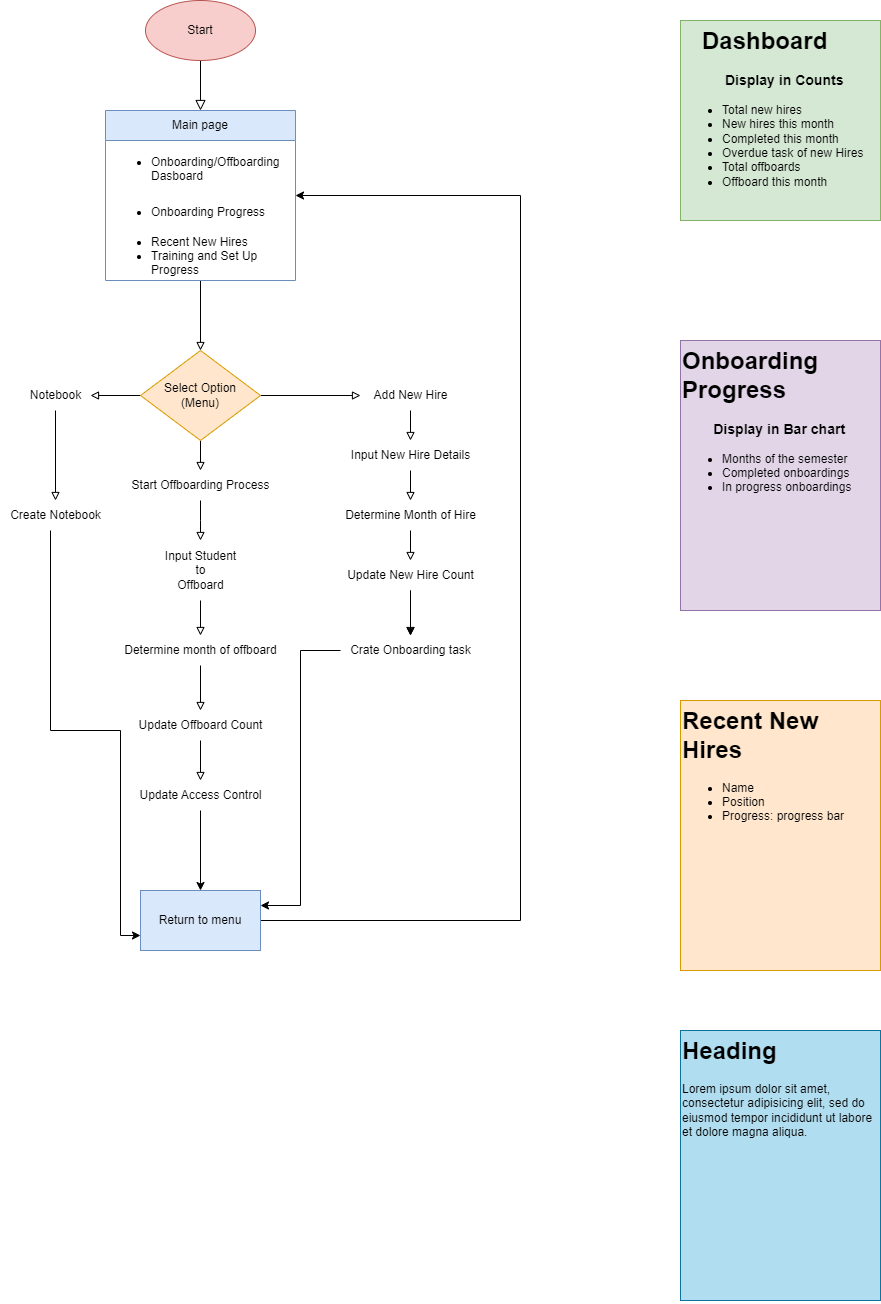

The diagram above was exported from draw.io. Its source (the exported page's mxGraphModel, read from the mxfile embedded in the PNG):
<mxGraphModel dx="1434" dy="778" grid="1" gridSize="10" guides="1" tooltips="1" connect="1" arrows="1" fold="1" page="1" pageScale="1" pageWidth="827" pageHeight="1169" math="0" shadow="0">
  <root>
    <mxCell id="WIyWlLk6GJQsqaUBKTNV-0" />
    <mxCell id="WIyWlLk6GJQsqaUBKTNV-1" parent="WIyWlLk6GJQsqaUBKTNV-0" />
    <mxCell id="WIyWlLk6GJQsqaUBKTNV-2" value="" style="rounded=0;html=1;jettySize=auto;orthogonalLoop=1;fontSize=11;endArrow=block;endFill=0;endSize=8;strokeWidth=1;shadow=0;labelBackgroundColor=none;edgeStyle=orthogonalEdgeStyle;" parent="WIyWlLk6GJQsqaUBKTNV-1" edge="1">
      <mxGeometry relative="1" as="geometry">
        <mxPoint x="280" y="90" as="sourcePoint" />
        <mxPoint x="280" y="140" as="targetPoint" />
      </mxGeometry>
    </mxCell>
    <mxCell id="ICoxlAnfICVWIXqcLxvI-0" value="Start" style="ellipse;whiteSpace=wrap;html=1;fillColor=#f8cecc;strokeColor=#b85450;" vertex="1" parent="WIyWlLk6GJQsqaUBKTNV-1">
      <mxGeometry x="225" y="30" width="110" height="60" as="geometry" />
    </mxCell>
    <mxCell id="ICoxlAnfICVWIXqcLxvI-2" value="&lt;h1 style=&quot;margin-top: 0px;&quot;&gt;&amp;nbsp; &amp;nbsp;Dashboard&lt;/h1&gt;&lt;h3&gt;&amp;nbsp; &amp;nbsp; &amp;nbsp; &amp;nbsp; &amp;nbsp; &amp;nbsp;Display in Counts&lt;/h3&gt;&lt;p&gt;&lt;/p&gt;&lt;ul&gt;&lt;li&gt;Total new hires&amp;nbsp;&lt;/li&gt;&lt;li&gt;New hires this month&lt;/li&gt;&lt;li&gt;Completed this month&lt;/li&gt;&lt;li&gt;Overdue task of new Hires&amp;nbsp;&lt;/li&gt;&lt;li&gt;Total offboards&amp;nbsp;&lt;/li&gt;&lt;li&gt;Offboard this month&lt;/li&gt;&lt;/ul&gt;&lt;p&gt;&lt;/p&gt;" style="text;html=1;whiteSpace=wrap;overflow=hidden;rounded=0;fillColor=#d5e8d4;strokeColor=#82b366;" vertex="1" parent="WIyWlLk6GJQsqaUBKTNV-1">
      <mxGeometry x="760" y="50" width="200" height="200" as="geometry" />
    </mxCell>
    <mxCell id="ICoxlAnfICVWIXqcLxvI-20" value="" style="edgeStyle=orthogonalEdgeStyle;rounded=0;orthogonalLoop=1;jettySize=auto;html=1;endArrow=block;endFill=0;" edge="1" parent="WIyWlLk6GJQsqaUBKTNV-1" source="ICoxlAnfICVWIXqcLxvI-12" target="ICoxlAnfICVWIXqcLxvI-16">
      <mxGeometry relative="1" as="geometry" />
    </mxCell>
    <mxCell id="ICoxlAnfICVWIXqcLxvI-12" value="Main page" style="swimlane;fontStyle=0;childLayout=stackLayout;horizontal=1;startSize=30;horizontalStack=0;resizeParent=1;resizeParentMax=0;resizeLast=0;collapsible=1;marginBottom=0;whiteSpace=wrap;html=1;fillColor=#dae8fc;strokeColor=#6c8ebf;" vertex="1" parent="WIyWlLk6GJQsqaUBKTNV-1">
      <mxGeometry x="185" y="140" width="190" height="170" as="geometry">
        <mxRectangle x="185" y="140" width="100" height="30" as="alternateBounds" />
      </mxGeometry>
    </mxCell>
    <mxCell id="ICoxlAnfICVWIXqcLxvI-13" value="&lt;ul&gt;&lt;li&gt;Onboarding/Offboarding Dasboard&lt;/li&gt;&lt;/ul&gt;" style="text;align=left;verticalAlign=middle;spacingLeft=4;spacingRight=4;overflow=hidden;points=[[0,0.5],[1,0.5]];portConstraint=eastwest;rotatable=0;whiteSpace=wrap;html=1;" vertex="1" parent="ICoxlAnfICVWIXqcLxvI-12">
      <mxGeometry y="30" width="190" height="50" as="geometry" />
    </mxCell>
    <mxCell id="ICoxlAnfICVWIXqcLxvI-14" value="&lt;ul&gt;&lt;li&gt;Onboarding Progress&lt;/li&gt;&lt;/ul&gt;" style="text;strokeColor=none;fillColor=none;align=left;verticalAlign=middle;spacingLeft=4;spacingRight=4;overflow=hidden;points=[[0,0.5],[1,0.5]];portConstraint=eastwest;rotatable=0;whiteSpace=wrap;html=1;" vertex="1" parent="ICoxlAnfICVWIXqcLxvI-12">
      <mxGeometry y="80" width="190" height="30" as="geometry" />
    </mxCell>
    <mxCell id="ICoxlAnfICVWIXqcLxvI-15" value="&lt;ul&gt;&lt;li&gt;Recent New Hires&lt;/li&gt;&lt;li&gt;Training and Set Up Progress&amp;nbsp;&lt;/li&gt;&lt;/ul&gt;" style="text;strokeColor=none;fillColor=none;align=left;verticalAlign=middle;spacingLeft=4;spacingRight=4;overflow=hidden;points=[[0,0.5],[1,0.5]];portConstraint=eastwest;rotatable=0;whiteSpace=wrap;html=1;" vertex="1" parent="ICoxlAnfICVWIXqcLxvI-12">
      <mxGeometry y="110" width="190" height="60" as="geometry" />
    </mxCell>
    <mxCell id="ICoxlAnfICVWIXqcLxvI-22" value="" style="edgeStyle=orthogonalEdgeStyle;rounded=0;orthogonalLoop=1;jettySize=auto;html=1;endArrow=block;endFill=0;" edge="1" parent="WIyWlLk6GJQsqaUBKTNV-1" source="ICoxlAnfICVWIXqcLxvI-16" target="ICoxlAnfICVWIXqcLxvI-21">
      <mxGeometry relative="1" as="geometry" />
    </mxCell>
    <mxCell id="ICoxlAnfICVWIXqcLxvI-34" value="" style="edgeStyle=orthogonalEdgeStyle;rounded=0;orthogonalLoop=1;jettySize=auto;html=1;endArrow=block;endFill=0;" edge="1" parent="WIyWlLk6GJQsqaUBKTNV-1" source="ICoxlAnfICVWIXqcLxvI-16" target="ICoxlAnfICVWIXqcLxvI-33">
      <mxGeometry relative="1" as="geometry" />
    </mxCell>
    <mxCell id="ICoxlAnfICVWIXqcLxvI-49" value="" style="edgeStyle=orthogonalEdgeStyle;rounded=0;orthogonalLoop=1;jettySize=auto;html=1;endArrow=block;endFill=0;" edge="1" parent="WIyWlLk6GJQsqaUBKTNV-1" source="ICoxlAnfICVWIXqcLxvI-16" target="ICoxlAnfICVWIXqcLxvI-44">
      <mxGeometry relative="1" as="geometry" />
    </mxCell>
    <mxCell id="ICoxlAnfICVWIXqcLxvI-16" value="Select Option&lt;div&gt;(Menu)&lt;/div&gt;" style="rhombus;whiteSpace=wrap;html=1;fillColor=#ffe6cc;strokeColor=#d79b00;" vertex="1" parent="WIyWlLk6GJQsqaUBKTNV-1">
      <mxGeometry x="220" y="380" width="120" height="90" as="geometry" />
    </mxCell>
    <mxCell id="ICoxlAnfICVWIXqcLxvI-25" value="" style="edgeStyle=orthogonalEdgeStyle;rounded=0;orthogonalLoop=1;jettySize=auto;html=1;endArrow=block;endFill=0;" edge="1" parent="WIyWlLk6GJQsqaUBKTNV-1" source="ICoxlAnfICVWIXqcLxvI-21" target="ICoxlAnfICVWIXqcLxvI-24">
      <mxGeometry relative="1" as="geometry" />
    </mxCell>
    <mxCell id="ICoxlAnfICVWIXqcLxvI-21" value="Add New Hire" style="text;html=1;align=center;verticalAlign=middle;resizable=0;points=[];autosize=1;strokeColor=none;fillColor=none;" vertex="1" parent="WIyWlLk6GJQsqaUBKTNV-1">
      <mxGeometry x="440" y="410" width="100" height="30" as="geometry" />
    </mxCell>
    <mxCell id="ICoxlAnfICVWIXqcLxvI-27" value="" style="edgeStyle=orthogonalEdgeStyle;rounded=0;orthogonalLoop=1;jettySize=auto;html=1;endArrow=block;endFill=0;" edge="1" parent="WIyWlLk6GJQsqaUBKTNV-1" source="ICoxlAnfICVWIXqcLxvI-24" target="ICoxlAnfICVWIXqcLxvI-26">
      <mxGeometry relative="1" as="geometry" />
    </mxCell>
    <mxCell id="ICoxlAnfICVWIXqcLxvI-24" value="Input New Hire Details" style="text;html=1;align=center;verticalAlign=middle;resizable=0;points=[];autosize=1;strokeColor=none;fillColor=none;" vertex="1" parent="WIyWlLk6GJQsqaUBKTNV-1">
      <mxGeometry x="420" y="470" width="140" height="30" as="geometry" />
    </mxCell>
    <mxCell id="ICoxlAnfICVWIXqcLxvI-29" value="" style="edgeStyle=orthogonalEdgeStyle;rounded=0;orthogonalLoop=1;jettySize=auto;html=1;endArrow=block;endFill=0;" edge="1" parent="WIyWlLk6GJQsqaUBKTNV-1" source="ICoxlAnfICVWIXqcLxvI-26" target="ICoxlAnfICVWIXqcLxvI-28">
      <mxGeometry relative="1" as="geometry" />
    </mxCell>
    <mxCell id="ICoxlAnfICVWIXqcLxvI-26" value="Determine Month of Hire" style="text;html=1;align=center;verticalAlign=middle;resizable=0;points=[];autosize=1;strokeColor=none;fillColor=none;" vertex="1" parent="WIyWlLk6GJQsqaUBKTNV-1">
      <mxGeometry x="415" y="530" width="150" height="30" as="geometry" />
    </mxCell>
    <mxCell id="ICoxlAnfICVWIXqcLxvI-31" value="" style="edgeStyle=orthogonalEdgeStyle;rounded=0;orthogonalLoop=1;jettySize=auto;html=1;" edge="1" parent="WIyWlLk6GJQsqaUBKTNV-1" source="ICoxlAnfICVWIXqcLxvI-28" target="ICoxlAnfICVWIXqcLxvI-30">
      <mxGeometry relative="1" as="geometry" />
    </mxCell>
    <mxCell id="ICoxlAnfICVWIXqcLxvI-32" value="" style="edgeStyle=orthogonalEdgeStyle;rounded=0;orthogonalLoop=1;jettySize=auto;html=1;endArrow=block;endFill=0;" edge="1" parent="WIyWlLk6GJQsqaUBKTNV-1" source="ICoxlAnfICVWIXqcLxvI-28" target="ICoxlAnfICVWIXqcLxvI-30">
      <mxGeometry relative="1" as="geometry" />
    </mxCell>
    <mxCell id="ICoxlAnfICVWIXqcLxvI-28" value="Update New Hire Count" style="text;html=1;align=center;verticalAlign=middle;resizable=0;points=[];autosize=1;strokeColor=none;fillColor=none;" vertex="1" parent="WIyWlLk6GJQsqaUBKTNV-1">
      <mxGeometry x="415" y="590" width="150" height="30" as="geometry" />
    </mxCell>
    <mxCell id="ICoxlAnfICVWIXqcLxvI-57" style="edgeStyle=orthogonalEdgeStyle;rounded=0;orthogonalLoop=1;jettySize=auto;html=1;entryX=1;entryY=0.25;entryDx=0;entryDy=0;" edge="1" parent="WIyWlLk6GJQsqaUBKTNV-1" source="ICoxlAnfICVWIXqcLxvI-30" target="ICoxlAnfICVWIXqcLxvI-51">
      <mxGeometry relative="1" as="geometry" />
    </mxCell>
    <mxCell id="ICoxlAnfICVWIXqcLxvI-30" value="Crate Onboarding task" style="text;html=1;align=center;verticalAlign=middle;resizable=0;points=[];autosize=1;strokeColor=none;fillColor=none;" vertex="1" parent="WIyWlLk6GJQsqaUBKTNV-1">
      <mxGeometry x="420" y="665" width="140" height="30" as="geometry" />
    </mxCell>
    <mxCell id="ICoxlAnfICVWIXqcLxvI-36" value="" style="edgeStyle=orthogonalEdgeStyle;rounded=0;orthogonalLoop=1;jettySize=auto;html=1;endArrow=block;endFill=0;" edge="1" parent="WIyWlLk6GJQsqaUBKTNV-1" source="ICoxlAnfICVWIXqcLxvI-33">
      <mxGeometry relative="1" as="geometry">
        <mxPoint x="280" y="570" as="targetPoint" />
      </mxGeometry>
    </mxCell>
    <mxCell id="ICoxlAnfICVWIXqcLxvI-33" value="Start Offboarding Process" style="text;html=1;align=center;verticalAlign=middle;resizable=0;points=[];autosize=1;strokeColor=none;fillColor=none;" vertex="1" parent="WIyWlLk6GJQsqaUBKTNV-1">
      <mxGeometry x="200" y="500" width="160" height="30" as="geometry" />
    </mxCell>
    <mxCell id="ICoxlAnfICVWIXqcLxvI-39" value="" style="edgeStyle=orthogonalEdgeStyle;rounded=0;orthogonalLoop=1;jettySize=auto;html=1;endArrow=block;endFill=0;" edge="1" parent="WIyWlLk6GJQsqaUBKTNV-1" source="ICoxlAnfICVWIXqcLxvI-37" target="ICoxlAnfICVWIXqcLxvI-38">
      <mxGeometry relative="1" as="geometry" />
    </mxCell>
    <mxCell id="ICoxlAnfICVWIXqcLxvI-37" value="Input Student&lt;div&gt;to&lt;/div&gt;&lt;div&gt;Offboard&lt;/div&gt;" style="text;html=1;align=center;verticalAlign=middle;resizable=0;points=[];autosize=1;strokeColor=none;fillColor=none;" vertex="1" parent="WIyWlLk6GJQsqaUBKTNV-1">
      <mxGeometry x="235" y="570" width="90" height="60" as="geometry" />
    </mxCell>
    <mxCell id="ICoxlAnfICVWIXqcLxvI-41" value="" style="edgeStyle=orthogonalEdgeStyle;rounded=0;orthogonalLoop=1;jettySize=auto;html=1;endArrow=block;endFill=0;" edge="1" parent="WIyWlLk6GJQsqaUBKTNV-1" source="ICoxlAnfICVWIXqcLxvI-38" target="ICoxlAnfICVWIXqcLxvI-40">
      <mxGeometry relative="1" as="geometry" />
    </mxCell>
    <mxCell id="ICoxlAnfICVWIXqcLxvI-38" value="Determine month of offboard" style="text;html=1;align=center;verticalAlign=middle;resizable=0;points=[];autosize=1;strokeColor=none;fillColor=none;" vertex="1" parent="WIyWlLk6GJQsqaUBKTNV-1">
      <mxGeometry x="190" y="665" width="180" height="30" as="geometry" />
    </mxCell>
    <mxCell id="ICoxlAnfICVWIXqcLxvI-43" value="" style="edgeStyle=orthogonalEdgeStyle;rounded=0;orthogonalLoop=1;jettySize=auto;html=1;endArrow=block;endFill=0;" edge="1" parent="WIyWlLk6GJQsqaUBKTNV-1" source="ICoxlAnfICVWIXqcLxvI-40" target="ICoxlAnfICVWIXqcLxvI-42">
      <mxGeometry relative="1" as="geometry" />
    </mxCell>
    <mxCell id="ICoxlAnfICVWIXqcLxvI-40" value="Update Offboard Count" style="text;html=1;align=center;verticalAlign=middle;resizable=0;points=[];autosize=1;strokeColor=none;fillColor=none;" vertex="1" parent="WIyWlLk6GJQsqaUBKTNV-1">
      <mxGeometry x="205" y="740" width="150" height="30" as="geometry" />
    </mxCell>
    <mxCell id="ICoxlAnfICVWIXqcLxvI-53" value="" style="edgeStyle=orthogonalEdgeStyle;rounded=0;orthogonalLoop=1;jettySize=auto;html=1;" edge="1" parent="WIyWlLk6GJQsqaUBKTNV-1" source="ICoxlAnfICVWIXqcLxvI-42" target="ICoxlAnfICVWIXqcLxvI-51">
      <mxGeometry relative="1" as="geometry" />
    </mxCell>
    <mxCell id="ICoxlAnfICVWIXqcLxvI-42" value="Update Access Control" style="text;html=1;align=center;verticalAlign=middle;resizable=0;points=[];autosize=1;strokeColor=none;fillColor=none;" vertex="1" parent="WIyWlLk6GJQsqaUBKTNV-1">
      <mxGeometry x="205" y="810" width="150" height="30" as="geometry" />
    </mxCell>
    <mxCell id="ICoxlAnfICVWIXqcLxvI-46" value="" style="edgeStyle=orthogonalEdgeStyle;rounded=0;orthogonalLoop=1;jettySize=auto;html=1;endArrow=block;endFill=0;" edge="1" parent="WIyWlLk6GJQsqaUBKTNV-1" source="ICoxlAnfICVWIXqcLxvI-44" target="ICoxlAnfICVWIXqcLxvI-45">
      <mxGeometry relative="1" as="geometry" />
    </mxCell>
    <mxCell id="ICoxlAnfICVWIXqcLxvI-44" value="Notebook" style="text;html=1;align=center;verticalAlign=middle;resizable=0;points=[];autosize=1;strokeColor=none;fillColor=none;" vertex="1" parent="WIyWlLk6GJQsqaUBKTNV-1">
      <mxGeometry x="100" y="410" width="70" height="30" as="geometry" />
    </mxCell>
    <mxCell id="ICoxlAnfICVWIXqcLxvI-45" value="Create Notebook" style="text;html=1;align=center;verticalAlign=middle;resizable=0;points=[];autosize=1;strokeColor=none;fillColor=none;" vertex="1" parent="WIyWlLk6GJQsqaUBKTNV-1">
      <mxGeometry x="80" y="530" width="110" height="30" as="geometry" />
    </mxCell>
    <mxCell id="ICoxlAnfICVWIXqcLxvI-58" style="edgeStyle=orthogonalEdgeStyle;rounded=0;orthogonalLoop=1;jettySize=auto;html=1;entryX=0;entryY=0.75;entryDx=0;entryDy=0;" edge="1" parent="WIyWlLk6GJQsqaUBKTNV-1" source="ICoxlAnfICVWIXqcLxvI-45" target="ICoxlAnfICVWIXqcLxvI-51">
      <mxGeometry relative="1" as="geometry">
        <mxPoint x="170" y="653" as="sourcePoint" />
        <Array as="points">
          <mxPoint x="130" y="760" />
          <mxPoint x="200" y="760" />
          <mxPoint x="200" y="965" />
        </Array>
      </mxGeometry>
    </mxCell>
    <mxCell id="ICoxlAnfICVWIXqcLxvI-55" style="edgeStyle=orthogonalEdgeStyle;rounded=0;orthogonalLoop=1;jettySize=auto;html=1;" edge="1" parent="WIyWlLk6GJQsqaUBKTNV-1" source="ICoxlAnfICVWIXqcLxvI-51" target="ICoxlAnfICVWIXqcLxvI-12">
      <mxGeometry relative="1" as="geometry">
        <Array as="points">
          <mxPoint x="600" y="950" />
          <mxPoint x="600" y="225" />
        </Array>
      </mxGeometry>
    </mxCell>
    <mxCell id="ICoxlAnfICVWIXqcLxvI-51" value="Return to menu" style="rounded=0;whiteSpace=wrap;html=1;fillColor=#dae8fc;strokeColor=#6c8ebf;" vertex="1" parent="WIyWlLk6GJQsqaUBKTNV-1">
      <mxGeometry x="220" y="920" width="120" height="60" as="geometry" />
    </mxCell>
    <mxCell id="ICoxlAnfICVWIXqcLxvI-59" value="&lt;h1 style=&quot;margin-top: 0px;&quot;&gt;Onboarding Progress&lt;/h1&gt;&lt;h3&gt;&lt;span style=&quot;white-space: pre;&quot;&gt;&#09;&lt;/span&gt;Display in Bar chart&lt;/h3&gt;&lt;p&gt;&lt;/p&gt;&lt;ul&gt;&lt;li&gt;Months of the semester&lt;/li&gt;&lt;li&gt;Completed onboardings&lt;/li&gt;&lt;li&gt;In progress onboardings&lt;/li&gt;&lt;/ul&gt;&lt;p&gt;&lt;/p&gt;" style="text;html=1;whiteSpace=wrap;overflow=hidden;rounded=0;fillColor=#e1d5e7;strokeColor=#9673a6;" vertex="1" parent="WIyWlLk6GJQsqaUBKTNV-1">
      <mxGeometry x="760" y="370" width="200" height="270" as="geometry" />
    </mxCell>
    <mxCell id="ICoxlAnfICVWIXqcLxvI-60" value="&lt;h1 style=&quot;margin-top: 0px;&quot;&gt;Recent New Hires&lt;/h1&gt;&lt;p&gt;&lt;/p&gt;&lt;ul&gt;&lt;li&gt;Name&lt;/li&gt;&lt;li&gt;Position&lt;/li&gt;&lt;li&gt;Progress: progress bar&lt;/li&gt;&lt;/ul&gt;&lt;p&gt;&lt;/p&gt;" style="text;html=1;whiteSpace=wrap;overflow=hidden;rounded=0;fillColor=#ffe6cc;strokeColor=#d79b00;" vertex="1" parent="WIyWlLk6GJQsqaUBKTNV-1">
      <mxGeometry x="760" y="730" width="200" height="270" as="geometry" />
    </mxCell>
    <mxCell id="ICoxlAnfICVWIXqcLxvI-61" value="&lt;h1 style=&quot;margin-top: 0px;&quot;&gt;Heading&lt;/h1&gt;&lt;p&gt;Lorem ipsum dolor sit amet, consectetur adipisicing elit, sed do eiusmod tempor incididunt ut labore et dolore magna aliqua.&lt;/p&gt;" style="text;html=1;whiteSpace=wrap;overflow=hidden;rounded=0;fillColor=#b1ddf0;strokeColor=#10739e;" vertex="1" parent="WIyWlLk6GJQsqaUBKTNV-1">
      <mxGeometry x="760" y="1060" width="200" height="270" as="geometry" />
    </mxCell>
  </root>
</mxGraphModel>